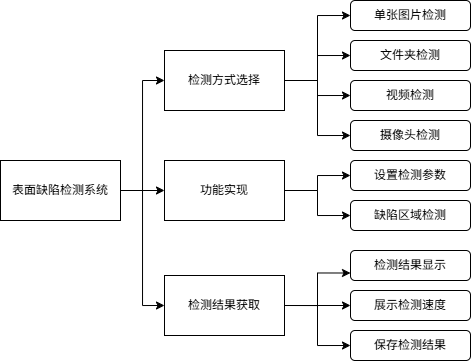

The diagram above was exported from draw.io. Its source (the exported page's mxGraphModel, read from the mxfile embedded in the PNG):
<mxGraphModel dx="789" dy="478" grid="0" gridSize="10" guides="1" tooltips="1" connect="1" arrows="1" fold="1" page="1" pageScale="1" pageWidth="827" pageHeight="1169" math="0" shadow="0">
  <root>
    <mxCell id="0" />
    <mxCell id="1" parent="0" />
    <mxCell id="woZXjW-3wKLsccsQW7F--28" style="edgeStyle=orthogonalEdgeStyle;rounded=0;orthogonalLoop=1;jettySize=auto;html=1;exitX=1;exitY=0.5;exitDx=0;exitDy=0;entryX=0;entryY=0.5;entryDx=0;entryDy=0;" edge="1" parent="1" source="woZXjW-3wKLsccsQW7F--1" target="woZXjW-3wKLsccsQW7F--2">
      <mxGeometry relative="1" as="geometry" />
    </mxCell>
    <mxCell id="woZXjW-3wKLsccsQW7F--29" style="edgeStyle=orthogonalEdgeStyle;rounded=0;orthogonalLoop=1;jettySize=auto;html=1;exitX=1;exitY=0.5;exitDx=0;exitDy=0;entryX=0;entryY=0.5;entryDx=0;entryDy=0;" edge="1" parent="1" source="woZXjW-3wKLsccsQW7F--1" target="woZXjW-3wKLsccsQW7F--3">
      <mxGeometry relative="1" as="geometry" />
    </mxCell>
    <mxCell id="woZXjW-3wKLsccsQW7F--30" style="edgeStyle=orthogonalEdgeStyle;rounded=0;orthogonalLoop=1;jettySize=auto;html=1;exitX=1;exitY=0.5;exitDx=0;exitDy=0;entryX=0;entryY=0.5;entryDx=0;entryDy=0;" edge="1" parent="1" source="woZXjW-3wKLsccsQW7F--1" target="woZXjW-3wKLsccsQW7F--4">
      <mxGeometry relative="1" as="geometry" />
    </mxCell>
    <mxCell id="woZXjW-3wKLsccsQW7F--1" value="表面缺陷检测系统" style="rounded=0;whiteSpace=wrap;html=1;" vertex="1" parent="1">
      <mxGeometry x="130" y="340" width="120" height="60" as="geometry" />
    </mxCell>
    <mxCell id="woZXjW-3wKLsccsQW7F--14" style="edgeStyle=orthogonalEdgeStyle;rounded=0;orthogonalLoop=1;jettySize=auto;html=1;exitX=1;exitY=0.5;exitDx=0;exitDy=0;entryX=0;entryY=0.5;entryDx=0;entryDy=0;" edge="1" parent="1" source="woZXjW-3wKLsccsQW7F--2" target="woZXjW-3wKLsccsQW7F--8">
      <mxGeometry relative="1" as="geometry" />
    </mxCell>
    <mxCell id="woZXjW-3wKLsccsQW7F--15" style="edgeStyle=orthogonalEdgeStyle;rounded=0;orthogonalLoop=1;jettySize=auto;html=1;exitX=1;exitY=0.5;exitDx=0;exitDy=0;entryX=0;entryY=0.5;entryDx=0;entryDy=0;" edge="1" parent="1" source="woZXjW-3wKLsccsQW7F--2" target="woZXjW-3wKLsccsQW7F--10">
      <mxGeometry relative="1" as="geometry" />
    </mxCell>
    <mxCell id="woZXjW-3wKLsccsQW7F--16" style="edgeStyle=orthogonalEdgeStyle;rounded=0;orthogonalLoop=1;jettySize=auto;html=1;exitX=1;exitY=0.5;exitDx=0;exitDy=0;entryX=0;entryY=0.5;entryDx=0;entryDy=0;" edge="1" parent="1" source="woZXjW-3wKLsccsQW7F--2" target="woZXjW-3wKLsccsQW7F--9">
      <mxGeometry relative="1" as="geometry" />
    </mxCell>
    <mxCell id="woZXjW-3wKLsccsQW7F--17" style="edgeStyle=orthogonalEdgeStyle;rounded=0;orthogonalLoop=1;jettySize=auto;html=1;exitX=1;exitY=0.5;exitDx=0;exitDy=0;entryX=0;entryY=0.5;entryDx=0;entryDy=0;" edge="1" parent="1" source="woZXjW-3wKLsccsQW7F--2" target="woZXjW-3wKLsccsQW7F--11">
      <mxGeometry relative="1" as="geometry" />
    </mxCell>
    <mxCell id="woZXjW-3wKLsccsQW7F--2" value="检测方式选择" style="rounded=0;whiteSpace=wrap;html=1;" vertex="1" parent="1">
      <mxGeometry x="294" y="230" width="120" height="60" as="geometry" />
    </mxCell>
    <mxCell id="woZXjW-3wKLsccsQW7F--20" style="edgeStyle=orthogonalEdgeStyle;rounded=0;orthogonalLoop=1;jettySize=auto;html=1;exitX=1;exitY=0.5;exitDx=0;exitDy=0;entryX=0;entryY=0.5;entryDx=0;entryDy=0;" edge="1" parent="1" source="woZXjW-3wKLsccsQW7F--3" target="woZXjW-3wKLsccsQW7F--18">
      <mxGeometry relative="1" as="geometry" />
    </mxCell>
    <mxCell id="woZXjW-3wKLsccsQW7F--21" style="edgeStyle=orthogonalEdgeStyle;rounded=0;orthogonalLoop=1;jettySize=auto;html=1;exitX=1;exitY=0.5;exitDx=0;exitDy=0;entryX=0;entryY=0.5;entryDx=0;entryDy=0;" edge="1" parent="1" source="woZXjW-3wKLsccsQW7F--3" target="woZXjW-3wKLsccsQW7F--19">
      <mxGeometry relative="1" as="geometry" />
    </mxCell>
    <mxCell id="woZXjW-3wKLsccsQW7F--3" value="功能实现" style="rounded=0;whiteSpace=wrap;html=1;" vertex="1" parent="1">
      <mxGeometry x="294" y="340" width="120" height="60" as="geometry" />
    </mxCell>
    <mxCell id="woZXjW-3wKLsccsQW7F--25" style="edgeStyle=orthogonalEdgeStyle;rounded=0;orthogonalLoop=1;jettySize=auto;html=1;exitX=1;exitY=0.5;exitDx=0;exitDy=0;entryX=0;entryY=0.75;entryDx=0;entryDy=0;" edge="1" parent="1" source="woZXjW-3wKLsccsQW7F--4" target="woZXjW-3wKLsccsQW7F--22">
      <mxGeometry relative="1" as="geometry" />
    </mxCell>
    <mxCell id="woZXjW-3wKLsccsQW7F--26" style="edgeStyle=orthogonalEdgeStyle;rounded=0;orthogonalLoop=1;jettySize=auto;html=1;exitX=1;exitY=0.5;exitDx=0;exitDy=0;" edge="1" parent="1" source="woZXjW-3wKLsccsQW7F--4" target="woZXjW-3wKLsccsQW7F--23">
      <mxGeometry relative="1" as="geometry" />
    </mxCell>
    <mxCell id="woZXjW-3wKLsccsQW7F--27" style="edgeStyle=orthogonalEdgeStyle;rounded=0;orthogonalLoop=1;jettySize=auto;html=1;exitX=1;exitY=0.5;exitDx=0;exitDy=0;entryX=0;entryY=0.5;entryDx=0;entryDy=0;" edge="1" parent="1" source="woZXjW-3wKLsccsQW7F--4" target="woZXjW-3wKLsccsQW7F--24">
      <mxGeometry relative="1" as="geometry" />
    </mxCell>
    <mxCell id="woZXjW-3wKLsccsQW7F--4" value="检测结果获取" style="rounded=0;whiteSpace=wrap;html=1;" vertex="1" parent="1">
      <mxGeometry x="294" y="455" width="120" height="60" as="geometry" />
    </mxCell>
    <mxCell id="woZXjW-3wKLsccsQW7F--8" value="单张图片检测" style="rounded=1;whiteSpace=wrap;html=1;" vertex="1" parent="1">
      <mxGeometry x="480" y="180" width="120" height="30" as="geometry" />
    </mxCell>
    <mxCell id="woZXjW-3wKLsccsQW7F--9" value="视频检测" style="rounded=1;whiteSpace=wrap;html=1;" vertex="1" parent="1">
      <mxGeometry x="480" y="260" width="120" height="30" as="geometry" />
    </mxCell>
    <mxCell id="woZXjW-3wKLsccsQW7F--10" value="文件夹检测" style="rounded=1;whiteSpace=wrap;html=1;" vertex="1" parent="1">
      <mxGeometry x="480" y="220" width="120" height="30" as="geometry" />
    </mxCell>
    <mxCell id="woZXjW-3wKLsccsQW7F--11" value="摄像头检测" style="rounded=1;whiteSpace=wrap;html=1;" vertex="1" parent="1">
      <mxGeometry x="480" y="300" width="120" height="30" as="geometry" />
    </mxCell>
    <mxCell id="woZXjW-3wKLsccsQW7F--18" value="设置检测参数" style="rounded=1;whiteSpace=wrap;html=1;" vertex="1" parent="1">
      <mxGeometry x="480" y="340" width="120" height="30" as="geometry" />
    </mxCell>
    <mxCell id="woZXjW-3wKLsccsQW7F--19" value="缺陷区域检测" style="rounded=1;whiteSpace=wrap;html=1;" vertex="1" parent="1">
      <mxGeometry x="480" y="380" width="120" height="30" as="geometry" />
    </mxCell>
    <mxCell id="woZXjW-3wKLsccsQW7F--22" value="检测结果显示" style="rounded=1;whiteSpace=wrap;html=1;" vertex="1" parent="1">
      <mxGeometry x="480" y="430" width="120" height="30" as="geometry" />
    </mxCell>
    <mxCell id="woZXjW-3wKLsccsQW7F--23" value="展示检测速度" style="rounded=1;whiteSpace=wrap;html=1;" vertex="1" parent="1">
      <mxGeometry x="480" y="470" width="120" height="30" as="geometry" />
    </mxCell>
    <mxCell id="woZXjW-3wKLsccsQW7F--24" value="保存检测结果" style="rounded=1;whiteSpace=wrap;html=1;" vertex="1" parent="1">
      <mxGeometry x="480" y="510" width="120" height="30" as="geometry" />
    </mxCell>
  </root>
</mxGraphModel>